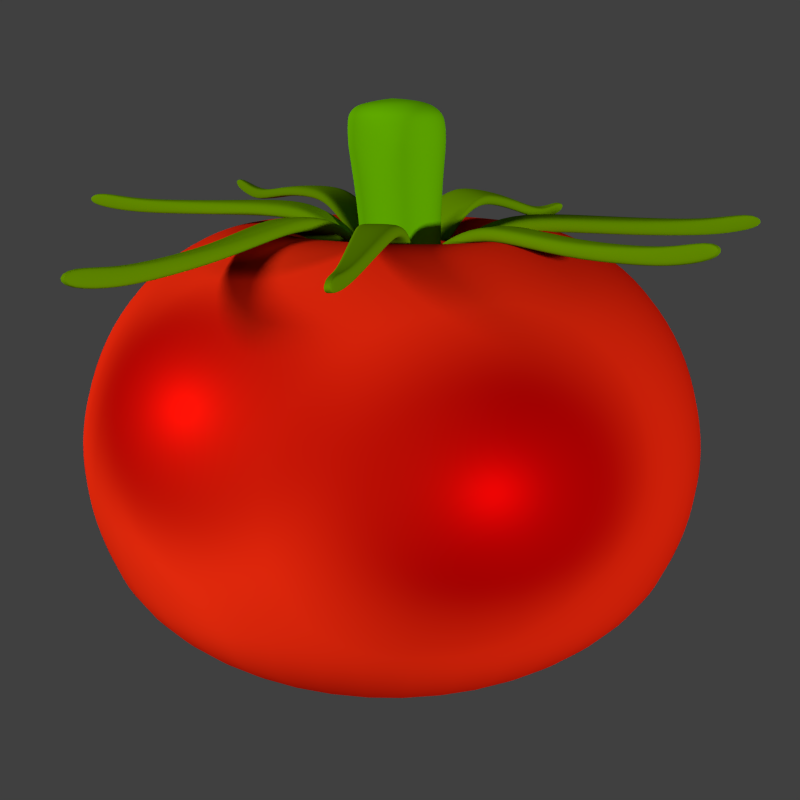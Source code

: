 # Source: tomaquet__part_5.blend  (saved by Blender 2.76.0; exported with 4.5.12 LTS)
import bpy
from mathutils import Matrix  # noqa: F401  (used for matrix-valued properties, if any)

bpy.ops.wm.read_factory_settings(use_empty=True)
scene = bpy.context.scene
scene.name = 'Scene'

# ---- collections
col_collection_1 = bpy.data.collections.new('Collection 1'); scene.collection.children.link(col_collection_1)

# ---- materials (node trees are filled in below, after node groups)
mat_material = bpy.data.materials.new('Material')
mat_material.alpha_threshold = 0.0
mat_material.roughness = 0.5
mat_material_001 = bpy.data.materials.new('Material.001')
mat_material_001.alpha_threshold = 0.0
mat_material_001.diffuse_color = (0.8, 0.0, 0.001288, 1.0)
mat_material_001.specular_color = (0.4492, 1.0, 0.1728)
mat_material_001.roughness = 0.5
mat_material_003 = bpy.data.materials.new('Material.003')
mat_material_003.alpha_threshold = 0.0
mat_material_003.diffuse_color = (0.5581, 0.8, 0.0, 1.0)
mat_material_003.specular_color = (1.0, 0.6461, 0.003541)
mat_material_003.roughness = 0.5
mat_material_002 = bpy.data.materials.new('Material.002')
mat_material_002.alpha_threshold = 0.0
mat_material_002.diffuse_color = (0.8, 0.5716, 0.06061, 1.0)
mat_material_002.specular_color = (0.4182, 1.0, 0.001895)
mat_material_002.roughness = 0.5

# ---- material node trees
mat_material.use_nodes = True; mat_material.node_tree.nodes.clear()
_N = mat_material.node_tree.nodes; _L = mat_material.node_tree.links
n0 = _N.new('ShaderNodeOutputMaterial'); n0.name = 'Material Output'; n0.location = (300, 300)
n1 = _N.new('ShaderNodeBsdfDiffuse'); n1.name = 'Diffuse BSDF'; n1.location = (10, 300)
n1.inputs[0].default_value = (1.0, 1.0, 1.0, 1.0)
_L.new(n1.outputs[0], n0.inputs[0])
n0.is_active_output = True
mat_material_001.use_nodes = True; mat_material_001.node_tree.nodes.clear()
_N = mat_material_001.node_tree.nodes; _L = mat_material_001.node_tree.links
n0 = _N.new('ShaderNodeOutputMaterial'); n0.name = 'Material Output'; n0.location = (680, 300)
n1 = _N.new('ShaderNodeBsdfDiffuse'); n1.name = 'Diffuse BSDF'; n1.location = (10, 300)
n1.inputs[0].default_value = (0.8, 0.0, 0.001288, 1.0)
n2 = _N.new('ShaderNodeMixShader'); n2.name = 'Mix Shader'; n2.location = (240, 287)
n2.inputs[0].default_value = 0.1455
n3 = _N.new('ShaderNodeBsdfAnisotropic'); n3.name = 'Glossy BSDF'; n3.location = (-2, 154)
n3.distribution = 'GGX'
n3.inputs[0].default_value = (0.8, 0.001775, 0.000905, 1.0)
n3.inputs[1].default_value = 0.4183
n4 = _N.new('ShaderNodeBsdfSheen'); n4.name = 'Velvet BSDF'; n4.location = (255, 138)
n4.distribution = 'ASHIKHMIN'
n4.inputs[0].default_value = (0.8, 0.04546, 0.006893, 1.0)
n4.inputs[1].default_value = 1.0
n5 = _N.new('ShaderNodeMixShader'); n5.name = 'Mix Shader.001'; n5.location = (460, 279)
_L.new(n1.outputs[0], n2.inputs[1])
_L.new(n2.outputs[0], n5.inputs[1])
_L.new(n3.outputs[0], n2.inputs[2])
_L.new(n5.outputs[0], n0.inputs[0])
_L.new(n4.outputs[0], n5.inputs[2])
n0.is_active_output = True
mat_material_003.use_nodes = True; mat_material_003.node_tree.nodes.clear()
_N = mat_material_003.node_tree.nodes; _L = mat_material_003.node_tree.links
n0 = _N.new('ShaderNodeOutputMaterial'); n0.name = 'Material Output'; n0.location = (300, 300)
n1 = _N.new('ShaderNodeBsdfDiffuse'); n1.name = 'Diffuse BSDF'; n1.location = (10, 300)
n1.inputs[0].default_value = (0.09984, 0.2175, 0.0, 1.0)
_L.new(n1.outputs[0], n0.inputs[0])
n0.is_active_output = True
mat_material_002.use_nodes = True; mat_material_002.node_tree.nodes.clear()
_N = mat_material_002.node_tree.nodes; _L = mat_material_002.node_tree.links
n0 = _N.new('ShaderNodeOutputMaterial'); n0.name = 'Material Output'; n0.location = (300, 300)
n1 = _N.new('ShaderNodeBsdfDiffuse'); n1.name = 'Diffuse BSDF'; n1.location = (10, 300)
n1.inputs[0].default_value = (0.09726, 0.3352, 0.0, 1.0)
_L.new(n1.outputs[0], n0.inputs[0])
n0.is_active_output = True

# ---- world
world_world = bpy.data.worlds.new('World'); scene.world = world_world
world_world.color = (0.05088, 0.05088, 0.05088)
world_world.use_sun_shadow = False
world_world.sun_shadow_jitter_overblur = 0.0
world_world.cycles.sampling_method = 'MANUAL'
world_world.cycles.sample_map_resolution = 256

# ---- cameras
cam_camera = bpy.data.cameras.new('Camera')
cam_camera.clip_end = 100.0
cam_camera.lens = 35.0
cam_camera.sensor_width = 32.0
cam_camera.sensor_height = 18.0
cam_camera.ortho_scale = 7.314
cam_camera.dof.focus_distance = 0.0

# ---- lights
light_lamp_001 = bpy.data.lights.new('Lamp.001', 'SUN')
light_lamp_001.transmission_factor = 0.0
light_lamp_001.cutoff_distance = 30.0
light_lamp_001.angle = 0.2152
light_lamp_001.energy = 3.2
light_lamp_001.shadow_buffer_clip_start = 1.001
light_lamp_001.shadow_soft_size = 0.108
light_lamp_001.shadow_cascade_max_distance = 1000.0
light_lamp_001.cycles.use_multiple_importance_sampling = False
light_hemi = bpy.data.lights.new('Hemi', 'SUN')
light_hemi.transmission_factor = 0.0
light_hemi.angle = 0.1993
light_hemi.energy = 1.0
light_hemi.shadow_buffer_clip_start = 0.5
light_hemi.shadow_soft_size = 0.1
light_hemi.shadow_cascade_max_distance = 1000.0
light_hemi.cycles.use_multiple_importance_sampling = False
light_lamp = bpy.data.lights.new('Lamp', 'SUN')
light_lamp.transmission_factor = 0.0
light_lamp.cutoff_distance = 30.0
light_lamp.angle = 0.05998
light_lamp.energy = 3.1
light_lamp.shadow_buffer_clip_start = 1.001
light_lamp.shadow_soft_size = 0.03
light_lamp.shadow_cascade_max_distance = 1000.0
light_lamp.cycles.max_bounces = 1000
light_lamp.cycles.use_multiple_importance_sampling = False

# ---- meshes
me_plane_002 = bpy.data.meshes.new('Plane.002')
me_plane_002.from_pydata([(-1.0, -1.0, 0.0), (1.0, -1.0, 0.0), (-1.0, 1.0, 0.0), (1.0, 1.0, 0.0)], [], [(0, 1, 3, 2)])
me_plane_002.materials.append(mat_material)
me_plane_002.use_remesh_preserve_volume = False
me_plane_002.use_remesh_preserve_attributes = False
me_plane_002.use_mirror_vertex_groups = False
me_plane_002.update()
me_plane_004 = bpy.data.meshes.new('Plane.004')
me_plane_004.from_pydata([(-0.742, -1.789, -0.1722), (-0.7676, -1.824, -0.1655), (0.7222, -2.703, -0.1432), (0.5147, -2.981, -0.1087), (-0.01805, -2.249, -0.1697), (-0.1377, -2.402, -0.1308), (0.1772, -2.671, -0.02425), (0.3407, -2.456, -0.06094), (0.3407, -2.815, -0.01625), (0.5262, -2.57, -0.05797), (-0.379, -2.026, -0.2111), (-0.4523, -2.121, -0.1894), (-0.5612, -1.911, -0.2146), (-0.6114, -1.976, -0.2015), (0.8942, -2.789, -0.3157), (0.6867, -3.068, -0.2812), (-0.7163, -1.799, -0.1117), (-0.7397, -1.833, -0.09526), (0.7097, -2.685, -0.05897), (0.5092, -2.954, -0.02564), (-0.006376, -2.244, -0.09311), (-0.1179, -2.381, -0.06456), (0.1848, -2.639, 0.0338), (0.3401, -2.443, 0.01106), (0.341, -2.794, 0.06396), (0.5203, -2.557, 0.02343), (-0.3602, -2.034, -0.1325), (-0.4294, -2.123, -0.1135), (-0.5351, -1.922, -0.1307), (-0.5813, -1.982, -0.1198), (0.8645, -2.791, -0.2259), (0.6838, -3.032, -0.2035), (-0.7598, -1.806, -0.1815), (0.6185, -2.842, -0.126), (-0.07787, -2.326, -0.1502), (0.2589, -2.563, -0.0426), (0.4335, -2.693, -0.04018), (-0.4157, -2.075, -0.2064), (-0.5863, -1.945, -0.2142), (0.7904, -2.928, -0.2985), (-0.7226, -1.818, -0.0922), (0.6095, -2.82, -0.04231), (-0.06217, -2.321, -0.06171), (0.2628, -2.551, 0.0407), (0.4307, -2.676, 0.04063), (-0.3899, -2.077, -0.1125), (-0.5549, -1.951, -0.1192), (0.7757, -2.903, -0.209), (-0.7666, -1.815, -0.1803), (-0.7291, -1.826, -0.09111), (0.5666, -2.911, -0.1174), (-0.1078, -2.364, -0.1405), (0.218, -2.617, -0.03342), (0.3871, -2.755, -0.03128), (-0.434, -2.099, -0.201), (-0.5989, -1.962, -0.2109), (0.7386, -2.998, -0.2898), (0.5593, -2.887, -0.03397), (-0.0924, -2.358, -0.05632), (0.2225, -2.603, 0.04716), (0.3858, -2.736, 0.04923), (-0.4077, -2.1, -0.1072), (-0.567, -1.967, -0.116), (0.7255, -2.97, -0.2007), (0.6703, -2.772, -0.1346), (-0.04796, -2.287, -0.1599), (0.2998, -2.51, -0.05177), (0.4798, -2.631, -0.04908), (-0.3973, -2.051, -0.2118), (-0.5738, -1.929, -0.2175), (0.8423, -2.859, -0.3071), (0.6596, -2.752, -0.05064), (-0.03459, -2.284, -0.07512), (0.3015, -2.498, 0.02943), (0.4755, -2.616, 0.03203), (-0.3722, -2.054, -0.1177), (-0.5427, -1.935, -0.1223), (0.8258, -2.836, -0.2173), (-0.7531, -1.797, -0.1826), (-0.716, -1.809, -0.09329)], [], [(53, 50, 3, 8), (54, 51, 5, 11), (51, 52, 6, 5), (52, 53, 8, 6), (55, 54, 11, 13), (48, 55, 13, 1), (50, 56, 15, 3), (60, 24, 19, 57), (61, 27, 21, 58), (58, 21, 22, 59), (59, 22, 24, 60), (62, 29, 27, 61), (49, 17, 29, 62), (57, 19, 31, 63), (12, 0, 16, 28), (9, 7, 23, 25), (48, 1, 17, 49), (10, 12, 28, 26), (8, 3, 19, 24), (1, 13, 29, 17), (6, 8, 24, 22), (2, 9, 25, 18), (7, 4, 20, 23), (70, 14, 30, 77), (11, 5, 21, 27), (3, 15, 31, 19), (4, 10, 26, 20), (14, 2, 18, 30), (13, 11, 27, 29), (5, 6, 22, 21), (56, 39, 47, 63), (78, 32, 40, 79), (71, 41, 47, 77), (79, 40, 46, 76), (76, 46, 45, 75), (73, 43, 44, 74), (72, 42, 43, 73), (75, 45, 42, 72), (74, 44, 41, 71), (64, 70, 39, 33), (78, 69, 38, 32), (69, 68, 37, 38), (66, 67, 36, 35), (65, 66, 35, 34), (68, 65, 34, 37), (67, 64, 33, 36), (15, 56, 63, 31), (32, 48, 49, 40), (41, 57, 63, 47), (40, 49, 62, 46), (46, 62, 61, 45), (43, 59, 60, 44), (42, 58, 59, 43), (45, 61, 58, 42), (44, 60, 57, 41), (33, 39, 56, 50), (32, 38, 55, 48), (38, 37, 54, 55), (35, 36, 53, 52), (34, 35, 52, 51), (37, 34, 51, 54), (36, 33, 50, 53), (9, 2, 64, 67), (10, 4, 65, 68), (4, 7, 66, 65), (7, 9, 67, 66), (12, 10, 68, 69), (0, 12, 69, 78), (2, 14, 70, 64), (25, 74, 71, 18), (26, 75, 72, 20), (20, 72, 73, 23), (23, 73, 74, 25), (28, 76, 75, 26), (16, 79, 76, 28), (18, 71, 77, 30), (0, 78, 79, 16), (39, 70, 77, 47)])
me_plane_004.use_remesh_preserve_volume = False
me_plane_004.use_remesh_preserve_attributes = False
me_plane_004.use_mirror_vertex_groups = False
me_plane_004.update()
me_cylinder_001 = bpy.data.meshes.new('Cylinder.001')
me_cylinder_001.from_pydata([(0.0002988, -0.4917, 1.0), (0.1362, -0.3385, -0.08382), (0.2389, -0.4492, 1.007), (0.4255, -0.2946, 0.9989), (0.5101, -0.06954, 0.9778), (0.4701, 0.1658, 0.9494), (0.3161, 0.3484, 0.9213), (0.08945, 0.4292, 0.901), (-0.1491, 0.3867, 0.894), (-0.3358, 0.2322, 0.9021), (-0.4204, 0.007077, 0.9232), (-0.2264, -0.4109, 0.9797), (-0.3803, -0.2283, 0.9516), (0.4024, 0.04477, -0.09177), (0.5493, -0.1294, -0.06495), (-0.3004, -0.2809, -0.08995), (-0.2196, -0.06611, -0.1101), (-0.04156, 0.08132, -0.1178), (0.5875, -0.354, -0.03785), (0.5067, -0.5688, -0.01773), (0.3287, -0.7162, -0.00998), (0.101, -0.7568, -0.01668), (-0.1152, -0.6797, -0.03603), (-0.2621, -0.5055, -0.06285), (-1.007, -0.6425, 0.513), (-1.109, -0.04337, 0.4407), (-0.8936, 0.5296, 0.387), (-0.4186, 0.9229, 0.3663), (0.1887, 1.031, 0.3842), (0.7656, 0.8254, 0.4358), (1.158, 0.3607, 0.5074), (1.259, -0.2384, 0.5796), (1.044, -0.8113, 0.6333), (0.5691, -1.205, 0.654), (-0.03821, -1.313, 0.6361), (-0.6151, -1.107, 0.5845), (0.1861, 0.1219, -0.1111), (0.2044, 0.4585, -0.08321), (-0.565, -0.6184, -0.0003613), (-0.3129, -0.9174, 0.04567), (0.05835, -1.05, 0.07889), (0.4491, -0.9801, 0.09039), (0.7547, -0.7271, 0.07708), (0.8933, -0.3584, 0.04255), (-0.1864, 0.3888, -0.09471), (-0.492, 0.1357, -0.08141), (-0.6306, -0.2329, -0.04688), (0.8277, 0.02708, -0.003966), (-0.8966, -0.5151, 0.7584), (-0.9855, 0.00746, 0.6953), (-0.7977, 0.5072, 0.6485), (-0.3834, 0.8503, 0.6305), (0.1464, 0.9447, 0.6461), (0.6496, 0.7652, 0.6911), (0.9914, 0.3599, 0.7535), (1.08, -0.1626, 0.8166), (0.8924, -0.6624, 0.8634), (0.4781, -1.005, 0.8814), (-0.05158, -1.1, 0.8658), (-0.5548, -0.9204, 0.8208), (-0.7618, -0.4179, 0.8698), (-0.8368, 0.02296, 0.8166), (-0.6783, 0.4446, 0.7771), (-0.3287, 0.7341, 0.7619), (0.1182, 0.8138, 0.7751), (0.5428, 0.6623, 0.8131), (0.8312, 0.3203, 0.8657), (0.9062, -0.1206, 0.9189), (0.7477, -0.5422, 0.9584), (0.3982, -0.8317, 0.9736), (-0.0488, -0.9114, 0.9605), (-0.4734, -0.7599, 0.9225), (-1.044, -0.1097, 0.1971), (-0.8353, 0.4453, 0.1451), (-0.3752, 0.8262, 0.125), (0.213, 0.9311, 0.1423), (0.7718, 0.7318, 0.1924), (1.151, 0.2817, 0.2616), (1.25, -0.2986, 0.3317), (1.042, -0.8536, 0.3837), (0.5815, -1.235, 0.4037), (-0.006773, -1.339, 0.3864), (-0.5656, -1.14, 0.3364), (-0.9452, -0.69, 0.2671), (-0.5849, -0.3152, 0.9363), (-0.6426, 0.02359, 0.8955), (-0.5208, 0.3476, 0.8651), (-0.2522, 0.57, 0.8534), (0.09127, 0.6312, 0.8635), (0.4175, 0.5149, 0.8927), (0.6391, 0.2521, 0.9332), (0.6968, -0.08669, 0.9741), (0.575, -0.4107, 1.004), (0.3064, -0.6331, 1.016), (-0.03705, -0.6943, 1.006), (-0.3633, -0.578, 0.9768), (-0.9997, -0.6772, 0.3901), (-1.102, -0.07442, 0.3173), (-0.8856, 0.5021, 0.2633), (-0.4077, 0.8978, 0.2425), (0.2033, 1.007, 0.2605), (0.7838, 0.7997, 0.3125), (1.178, 0.3321, 0.3844), (1.281, -0.2706, 0.4572), (1.064, -0.8471, 0.5112), (0.5861, -1.243, 0.532), (-0.02497, -1.352, 0.514), (-0.6054, -1.145, 0.4621), (-1.073, -0.01588, 0.5665), (-0.8663, 0.5327, 0.5151), (-0.4115, 0.9093, 0.4953), (0.17, 1.013, 0.5124), (0.7223, 0.8159, 0.5619), (1.098, 0.371, 0.6304), (1.195, -0.2026, 0.6996), (0.9889, -0.7512, 0.751), (0.5342, -1.128, 0.7708), (-0.04731, -1.231, 0.7537), (-0.5997, -1.034, 0.7042), (-0.9749, -0.5895, 0.6357), (0.5756, 0.3261, -0.05), (0.6898, 0.5308, 0.02794), (1.012, 0.1484, 0.08681), (-0.8528, -0.1841, 0.03193), (-0.6755, 0.2874, -0.01224), (-0.2847, 0.611, -0.02925), (1.096, -0.3446, 0.1463), (0.9189, -0.816, 0.1905), (0.5281, -1.14, 0.2075), (0.02832, -1.229, 0.1928), (-0.4464, -1.059, 0.1503), (-0.7689, -0.6771, 0.09142), (-0.2503, -0.1874, 0.9135), (-0.1364, -0.3225, 0.9343), (-0.2799, -0.01332, 0.8925), (-0.2173, 0.1532, 0.8769), (-0.07926, 0.2675, 0.8709), (0.09726, 0.299, 0.8761), (0.2649, 0.2392, 0.8911), (0.3789, 0.1041, 0.9119), (0.4085, -0.07001, 0.9329), (0.3459, -0.2365, 0.9485), (0.2067, -0.3483, 0.9643), (0.0302, -0.3798, 0.9591), (0.217, 0.8459, 0.06064), (0.215, 0.7001, -0.01454), (-0.8851, -0.6965, 0.1793), (-0.5239, -1.125, 0.2453), (0.007837, -1.314, 0.2928), (0.5676, -1.215, 0.3093), (1.005, -0.8522, 0.2902), (1.204, -0.3241, 0.2408), (-0.3427, 0.7462, 0.04417), (-0.7805, 0.3837, 0.06322), (-0.979, -0.1444, 0.1127), (1.11, 0.228, 0.1742), (0.3479, -0.2415, 0.9295), (0.2098, -0.3558, 0.9355), (0.3809, 0.09915, 0.8929), (0.4105, -0.07498, 0.9139), (0.09928, 0.294, 0.8571), (0.267, 0.2342, 0.8721), (-0.2792, -0.01535, 0.885), (-0.2153, 0.1482, 0.8579), (-0.07724, 0.2626, 0.8519), (-0.1344, -0.3275, 0.9153), (-0.2483, -0.1924, 0.8945), (0.03333, -0.3873, 0.9303), (0.07624, -0.04358, 0.8853), (0.7487, 0.6563, 0.1082), (0.5539, 0.2106, 0.9477), (-0.2014, 0.48, 0.8801), (0.6027, -0.07646, 0.9824), (0.08963, 0.5319, 0.8887), (-0.429, 0.2915, 0.89), (0.2719, -0.5395, 1.018), (-0.01911, -0.5914, 1.009), (0.3661, 0.4333, 0.9134), (-0.4834, -0.2701, 0.9504), (-0.5322, 0.01699, 0.9158), (0.4995, -0.351, 1.008), (-0.2956, -0.4928, 0.9847), (0.2718, 1.153, 0.8249), (0.2496, 1.158, 0.8267), (0.1437, 0.2873, 0.9176), (-0.03078, 0.3278, 0.9253), (0.2029, 0.7263, 0.8808), (0.1056, 0.752, 0.8917), (0.04405, 0.5529, 0.9382), (0.18, 0.5198, 0.9289), (0.01005, 0.4477, 0.9507), (0.1646, 0.4104, 0.9401), (0.2363, 0.9319, 0.8233), (0.1762, 0.9474, 0.8293), (0.2525, 1.041, 0.8164), (0.211, 1.052, 0.8198), (0.1403, 0.1814, 0.8645), (-0.03415, 0.2218, 0.8722), (0.2717, 1.141, 0.8462), (0.2506, 1.146, 0.8513), (0.1487, 0.3003, 0.9456), (-0.01994, 0.3395, 0.9531), (0.207, 0.7251, 0.907), (0.1191, 0.7499, 0.9145), (0.06022, 0.5585, 0.9578), (0.1854, 0.5259, 0.9531), (0.01954, 0.4555, 0.9777), (0.1688, 0.4193, 0.9674), (0.236, 0.9249, 0.8505), (0.1796, 0.9395, 0.8556), (0.2521, 1.03, 0.8456), (0.2142, 1.04, 0.8484), (0.1326, 0.1987, 0.8941), (-0.01852, 0.234, 0.8983), (0.26, 1.157, 0.8214), (0.05647, 0.3075, 0.9214), (0.1542, 0.7392, 0.8862), (0.112, 0.5364, 0.9335), (0.08695, 0.4288, 0.9444), (0.2056, 0.9391, 0.8242), (0.231, 1.046, 0.816), (0.0531, 0.2016, 0.8684), (0.2616, 1.141, 0.8527), (0.06438, 0.3199, 0.9494), (0.1589, 0.7365, 0.9166), (0.1181, 0.5407, 0.9617), (0.09383, 0.4371, 0.9716), (0.2095, 0.9307, 0.8568), (0.2342, 1.034, 0.8491), (0.06112, 0.2176, 0.8981), (0.2543, 1.159, 0.8217), (0.2561, 1.143, 0.853), (0.01284, 0.3176, 0.9234), (0.1299, 0.7456, 0.8889), (0.07803, 0.5446, 0.9358), (0.04815, 0.438, 0.9465), (0.1905, 0.9429, 0.8257), (0.2207, 1.048, 0.8169), (0.009474, 0.2117, 0.8703), (0.02222, 0.3297, 0.9512), (0.1354, 0.7432, 0.9178), (0.08523, 0.549, 0.9632), (0.05633, 0.446, 0.9736), (0.195, 0.9344, 0.8582), (0.2242, 1.036, 0.85), (0.01896, 0.2273, 0.9), (0.1001, 0.2974, 0.9195), (0.1786, 0.7328, 0.8835), (0.146, 0.5281, 0.9312), (0.1257, 0.4196, 0.9423), (0.2206, 0.9352, 0.8228), (0.2414, 1.043, 0.8152), (0.09672, 0.1915, 0.8664), (0.1065, 0.3101, 0.9475), (0.1824, 0.7308, 0.9126), (0.1509, 0.5331, 0.9587), (0.1313, 0.4282, 0.9695), (0.224, 0.9269, 0.8553), (0.2442, 1.031, 0.8483), (0.1033, 0.2078, 0.8962), (0.2657, 1.156, 0.8212), (0.2671, 1.14, 0.8525), (-0.3593, 1.034, 0.8411), (-0.3771, 1.028, 0.8416), (-0.07297, 0.3761, 0.9188), (-0.2137, 0.329, 0.918), (-0.2185, 0.7108, 0.8952), (-0.2987, 0.6858, 0.9002), (-0.2597, 0.5165, 0.9393), (-0.1492, 0.5525, 0.9372), (-0.2384, 0.4271, 0.9433), (-0.1128, 0.4687, 0.9427), (-0.2872, 0.868, 0.8482), (-0.3365, 0.8524, 0.8507), (-0.3233, 0.9506, 0.8396), (-0.3571, 0.9398, 0.8407), (-0.02666, 0.307, 0.8714), (-0.1674, 0.2599, 0.8706), (-0.3555, 1.023, 0.8581), (-0.3727, 1.016, 0.8601), (-0.07665, 0.3839, 0.9426), (-0.2127, 0.3384, 0.9418), (-0.2165, 0.7083, 0.9168), (-0.2895, 0.6872, 0.9195), (-0.2518, 0.5248, 0.9564), (-0.1493, 0.556, 0.9576), (-0.2365, 0.4332, 0.9663), (-0.1151, 0.4734, 0.9656), (-0.2859, 0.8594, 0.8703), (-0.3322, 0.845, 0.8722), (-0.3204, 0.9391, 0.8632), (-0.3513, 0.9293, 0.8639), (-0.04122, 0.3121, 0.8959), (-0.1631, 0.2718, 0.8932), (-0.3693, 1.032, 0.8378), (-0.1433, 0.3526, 0.9184), (-0.2586, 0.6983, 0.8977), (-0.2044, 0.5345, 0.9382), (-0.1756, 0.4479, 0.943), (-0.3119, 0.8602, 0.8494), (-0.3402, 0.9452, 0.8402), (-0.09702, 0.2834, 0.871), (-0.3629, 1.018, 0.863), (-0.1447, 0.3612, 0.9422), (-0.2558, 0.6945, 0.9228), (-0.2036, 0.5366, 0.9619), (-0.1758, 0.4533, 0.9659), (-0.3074, 0.8514, 0.8743), (-0.3348, 0.9335, 0.8653), (-0.0999, 0.2943, 0.8964), (-0.3739, 1.031, 0.8377), (-0.3674, 1.016, 0.863), (-0.1785, 0.3408, 0.9182), (-0.2786, 0.692, 0.8989), (-0.232, 0.5255, 0.9388), (-0.207, 0.4375, 0.9432), (-0.3242, 0.8563, 0.85), (-0.3487, 0.9425, 0.8404), (-0.1322, 0.2717, 0.8708), (-0.1787, 0.3498, 0.942), (-0.2754, 0.6891, 0.9228), (-0.2304, 0.5282, 0.9617), (-0.2062, 0.4433, 0.9661), (-0.3193, 0.8477, 0.8749), (-0.343, 0.9309, 0.8656), (-0.1339, 0.2829, 0.8962), (-0.1082, 0.3644, 0.9186), (-0.2385, 0.7045, 0.8964), (-0.1768, 0.5435, 0.9377), (-0.1442, 0.4583, 0.9428), (-0.2995, 0.8641, 0.8488), (-0.3317, 0.9479, 0.8399), (-0.06184, 0.2952, 0.8712), (-0.1107, 0.3725, 0.9424), (-0.2366, 0.7011, 0.9204), (-0.177, 0.5456, 0.9607), (-0.1455, 0.4633, 0.9658), (-0.2955, 0.8552, 0.8737), (-0.3266, 0.9362, 0.865), (-0.0659, 0.3057, 0.8965), (-0.3647, 1.034, 0.8378), (-0.3585, 1.019, 0.863), (-1.045, 0.4171, 0.9063), (-1.051, 0.3964, 0.9076), (-0.2355, 0.2502, 0.902), (-0.2839, 0.08865, 0.9061), (-0.6459, 0.3359, 0.9185), (-0.6743, 0.2452, 0.9272), (-0.4841, 0.1703, 0.9478), (-0.4457, 0.2964, 0.9414), (-0.3863, 0.1315, 0.9434), (-0.3429, 0.2748, 0.9361), (-0.8432, 0.3704, 0.8812), (-0.8605, 0.3145, 0.8858), (-0.9447, 0.393, 0.8864), (-0.9565, 0.3545, 0.889), (-0.1495, 0.2463, 0.8421), (-0.1979, 0.08474, 0.8463), (-1.029, 0.4139, 0.9248), (-1.034, 0.3939, 0.9292), (-0.241, 0.2526, 0.9295), (-0.2877, 0.09648, 0.9335), (-0.6386, 0.3367, 0.9428), (-0.6663, 0.2552, 0.9487), (-0.4837, 0.1836, 0.9672), (-0.4455, 0.2992, 0.9647), (-0.3868, 0.1379, 0.9695), (-0.3448, 0.2764, 0.9624), (-0.8306, 0.3666, 0.9057), (-0.8471, 0.3142, 0.9096), (-0.9281, 0.3888, 0.9123), (-0.9391, 0.3536, 0.9143), (-0.1595, 0.2369, 0.8709), (-0.2022, 0.09727, 0.8722), (-1.051, 0.4067, 0.903), (-0.2597, 0.1694, 0.9041), (-0.6601, 0.2905, 0.9229), (-0.4649, 0.2333, 0.9446), (-0.3646, 0.2029, 0.9387), (-0.8518, 0.3419, 0.8815), (-0.9506, 0.3732, 0.8857), (-0.1737, 0.1655, 0.8442), (-1.029, 0.4038, 0.9305), (-0.2644, 0.1745, 0.9315), (-0.6505, 0.2914, 0.9509), (-0.4622, 0.2362, 0.9714), (-0.3658, 0.2069, 0.965), (-0.8365, 0.3415, 0.9109), (-0.932, 0.3718, 0.9152), (-0.1813, 0.1707, 0.8736), (-1.052, 0.4014, 0.9032), (-1.03, 0.3987, 0.9306), (-0.2718, 0.129, 0.9051), (-0.6672, 0.2679, 0.925), (-0.4745, 0.2018, 0.9462), (-0.3754, 0.167, 0.94), (-0.8562, 0.328, 0.8827), (-0.9535, 0.3636, 0.8863), (-0.1858, 0.1251, 0.8452), (-0.2761, 0.1355, 0.9325), (-0.6582, 0.2697, 0.9518), (-0.472, 0.2058, 0.9722), (-0.3762, 0.1722, 0.9662), (-0.8407, 0.328, 0.9121), (-0.9348, 0.3625, 0.9158), (-0.193, 0.1317, 0.8746), (-0.2476, 0.2098, 0.903), (-0.653, 0.3132, 0.9207), (-0.4553, 0.2648, 0.943), (-0.3537, 0.2389, 0.9374), (-0.8475, 0.3559, 0.8804), (-0.9476, 0.3829, 0.885), (-0.1616, 0.2059, 0.8431), (-0.2527, 0.2136, 0.9305), (-0.6444, 0.3135, 0.9476), (-0.4534, 0.2668, 0.9691), (-0.3553, 0.2417, 0.9637), (-0.8323, 0.355, 0.9098), (-0.9291, 0.3812, 0.9146), (-0.1696, 0.2098, 0.8726), (-1.049, 0.4119, 0.9029), (-1.027, 0.4089, 0.9303), (-1.051, -0.4598, 0.9874), (-1.039, -0.4819, 0.9893), (-0.2293, 0.06064, 0.8856), (-0.1361, -0.1161, 0.8942), (-0.642, -0.1989, 0.9536), (-0.5894, -0.298, 0.9659), (-0.3632, -0.2031, 0.9672), (-0.4361, -0.06522, 0.9567), (-0.2498, -0.1578, 0.9478), (-0.3329, -0.0004974, 0.9383), (-0.8481, -0.3317, 0.9579), (-0.8157, -0.3928, 0.9647), (-0.9512, -0.3975, 0.966), (-0.9289, -0.4396, 0.9699), (-0.1662, 0.1177, 0.8054), (-0.07303, -0.05902, 0.8139), (-1.032, -0.4468, 1.007), (-1.018, -0.4674, 1.011), (-0.2301, 0.06273, 0.9185), (-0.14, -0.108, 0.9268), (-0.6315, -0.1882, 0.9812), (-0.5864, -0.2794, 0.9903), (-0.3698, -0.1883, 0.9901), (-0.4333, -0.05885, 0.9841), (-0.25, -0.1484, 0.9787), (-0.3303, 0.003641, 0.9695), (-0.8293, -0.3206, 0.9851), (-0.7992, -0.3781, 0.991), (-0.9283, -0.3833, 0.9944), (-0.9081, -0.4219, 0.9976), (-0.1609, 0.1062, 0.8402), (-0.08155, -0.04759, 0.845), (-1.048, -0.4739, 0.984), (-0.1827, -0.02771, 0.8899), (-0.6157, -0.2484, 0.9598), (-0.3996, -0.1342, 0.962), (-0.2914, -0.07915, 0.9431), (-0.8319, -0.3623, 0.9613), (-0.94, -0.4186, 0.9679), (-0.1196, 0.02933, 0.8096), (-1.022, -0.4539, 1.014), (-0.1851, -0.02266, 0.9227), (-0.6025, -0.2352, 0.9915), (-0.3941, -0.1251, 0.9931), (-0.2901, -0.07237, 0.9741), (-0.8125, -0.346, 0.9917), (-0.917, -0.4004, 0.9981), (-0.1242, 0.03247, 0.8451), (-1.045, -0.4797, 0.9843), (-1.019, -0.4595, 1.014), (-0.1594, -0.07189, 0.892), (-0.6026, -0.2732, 0.9628), (-0.3814, -0.1687, 0.9646), (-0.2706, -0.1185, 0.9455), (-0.8238, -0.3775, 0.963), (-0.9344, -0.4291, 0.9689), (-0.09633, -0.01485, 0.8118), (-0.1626, -0.06535, 0.9247), (-0.5909, -0.2599, 0.9932), (-0.3771, -0.1589, 0.9949), (-0.27, -0.1104, 0.9764), (-0.8046, -0.3607, 0.9933), (-0.9116, -0.4106, 0.999), (-0.1016, -0.01022, 0.8472), (-0.206, 0.01646, 0.8877), (-0.6289, -0.2236, 0.9567), (-0.4179, -0.0997, 0.9594), (-0.3121, -0.03982, 0.9407), (-0.84, -0.347, 0.9596), (-0.9456, -0.408, 0.967), (-0.1429, 0.07351, 0.8075), (-0.2076, 0.02003, 0.9206), (-0.6163, -0.212, 0.9872), (-0.4124, -0.09223, 0.9898), (-0.3102, -0.03436, 0.9718), (-0.8203, -0.3312, 0.9901), (-0.9224, -0.3902, 0.9971), (-0.1467, 0.07516, 0.843), (-1.051, -0.4681, 0.9838), (-1.025, -0.4483, 1.013), (-0.3039, -1.282, 1.028), (-0.2783, -1.286, 1.032), (-0.1711, -0.2636, 0.9317), (0.03068, -0.301, 0.9598), (-0.233, -0.7774, 0.9756), (-0.1214, -0.7988, 0.9993), (-0.05784, -0.5515, 1.018), (-0.2145, -0.5221, 0.9918), (-0.02048, -0.4268, 1.009), (-0.1986, -0.3936, 0.9793), (-0.263, -1.031, 0.9859), (-0.194, -1.044, 0.9996), (-0.2803, -1.158, 0.9979), (-0.2326, -1.167, 1.007), (-0.1591, -0.1669, 0.8518), (0.04271, -0.2043, 0.8799), (-0.3071, -1.259, 1.049), (-0.2834, -1.261, 1.058), (-0.1813, -0.2663, 0.9655), (0.0137, -0.3024, 0.9926), (-0.2419, -0.7646, 1.005), (-0.1408, -0.7869, 1.024), (-0.07975, -0.5497, 1.04), (-0.2247, -0.5185, 1.02), (-0.03578, -0.424, 1.04), (-0.2079, -0.3919, 1.012), (-0.2669, -1.011, 1.015), (-0.2021, -1.024, 1.028), (-0.2846, -1.133, 1.029), (-0.241, -1.142, 1.036), (-0.1547, -0.1734, 0.889), (0.02044, -0.2071, 0.9105), (-0.2896, -1.288, 1.025), (-0.07023, -0.2823, 0.9457), (-0.1772, -0.7881, 0.9874), (-0.1362, -0.5368, 1.005), (-0.109, -0.4103, 0.9928), (-0.2273, -1.038, 0.9904), (-0.2553, -1.163, 0.9999), (-0.0582, -0.1856, 0.8659), (-0.2965, -1.256, 1.057), (-0.08382, -0.2843, 0.979), (-0.1875, -0.7719, 1.021), (-0.1477, -0.5296, 1.037), (-0.1213, -0.408, 1.025), (-0.2371, -1.014, 1.025), (-0.2643, -1.135, 1.035), (-0.0722, -0.1909, 0.9019), (-0.283, -1.289, 1.026), (-0.2901, -1.257, 1.058), (-0.01977, -0.2916, 0.9527), (-0.1493, -0.7935, 0.9933), (-0.09702, -0.5442, 1.011), (-0.06415, -0.4187, 0.9995), (-0.2101, -1.041, 0.9938), (-0.2434, -1.165, 1.002), (-0.007745, -0.195, 0.8729), (-0.03506, -0.2934, 0.9858), (-0.1603, -0.7783, 1.025), (-0.1097, -0.5374, 1.042), (-0.07795, -0.4161, 1.031), (-0.2204, -1.018, 1.028), (-0.2528, -1.137, 1.037), (-0.02343, -0.1999, 0.9087), (-0.1207, -0.2729, 0.9387), (-0.2051, -0.7827, 0.9815), (-0.1754, -0.5295, 0.9982), (-0.1538, -0.402, 0.9861), (-0.2446, -1.035, 0.9869), (-0.2673, -1.161, 0.9977), (-0.1087, -0.1763, 0.8589), (-0.1326, -0.2753, 0.9723), (-0.2142, -0.768, 1.014), (-0.1854, -0.5232, 1.03), (-0.1646, -0.4, 1.018), (-0.2537, -1.011, 1.022), (-0.2758, -1.133, 1.033), (-0.121, -0.1819, 0.8951), (-0.2962, -1.287, 1.024), (-0.3029, -1.255, 1.057), (0.4272, -1.122, 1.065), (0.4478, -1.114, 1.066), (0.08092, -0.3573, 0.9645), (0.2446, -0.3004, 0.964), (0.2545, -0.7397, 1.03), (0.3469, -0.707, 1.036), (0.2951, -0.5011, 1.032), (0.1671, -0.546, 1.029), (0.2695, -0.3996, 1.013), (0.1237, -0.4505, 1.012), (0.3418, -0.9329, 1.036), (0.3987, -0.9128, 1.04), (0.3853, -1.029, 1.045), (0.4245, -1.015, 1.046), (0.03438, -0.3012, 0.8948), (0.198, -0.2442, 0.8942), (0.4201, -1.102, 1.082), (0.4397, -1.093, 1.084), (0.08146, -0.3556, 0.993), (0.2396, -0.3006, 0.9925), (0.2487, -0.7276, 1.053), (0.3332, -0.7004, 1.057), (0.2832, -0.5033, 1.052), (0.164, -0.541, 1.053), (0.2637, -0.3964, 1.04), (0.1228, -0.4457, 1.039), (0.3367, -0.9137, 1.06), (0.3902, -0.8951, 1.062), (0.3782, -1.006, 1.069), (0.414, -0.9935, 1.07), (0.04744, -0.2958, 0.9244), (0.1895, -0.248, 0.9216), (0.4394, -1.121, 1.062), (0.1627, -0.3288, 0.9643), (0.3007, -0.7234, 1.033), (0.2311, -0.5236, 1.031), (0.1966, -0.425, 1.012), (0.3702, -0.9229, 1.038), (0.4049, -1.022, 1.046), (0.1162, -0.2727, 0.8945), (0.4279, -1.094, 1.087), (0.1605, -0.3281, 0.9928), (0.2935, -0.7082, 1.06), (0.2263, -0.5156, 1.058), (0.1933, -0.4211, 1.039), (0.361, -0.9022, 1.064), (0.3945, -0.9982, 1.072), (0.1156, -0.2738, 0.9253), (0.4447, -1.119, 1.062), (0.4331, -1.092, 1.087), (0.2037, -0.3146, 0.9641), (0.3238, -0.7152, 1.034), (0.2631, -0.5123, 1.031), (0.2331, -0.4123, 1.013), (0.3844, -0.9179, 1.039), (0.4147, -1.019, 1.046), (0.1571, -0.2585, 0.8944), (0.2001, -0.3143, 0.9926), (0.3162, -0.7015, 1.06), (0.2575, -0.5054, 1.058), (0.2285, -0.4087, 1.04), (0.3748, -0.8974, 1.065), (0.404, -0.9949, 1.072), (0.1551, -0.2601, 0.9252), (0.1218, -0.3431, 0.9644), (0.2776, -0.7315, 1.031), (0.1991, -0.5348, 1.03), (0.1602, -0.4378, 1.012), (0.356, -0.9279, 1.037), (0.3951, -1.026, 1.045), (0.0753, -0.287, 0.8946), (0.121, -0.3419, 0.9929), (0.2715, -0.7173, 1.057), (0.1956, -0.5271, 1.056), (0.158, -0.4334, 1.039), (0.3473, -0.9071, 1.063), (0.3851, -1.002, 1.071), (0.07602, -0.2876, 0.9255), (0.434, -1.123, 1.062), (0.4227, -1.095, 1.087), (1.213, -0.3757, 1.066), (1.219, -0.3516, 1.064), (0.2722, -0.2176, 0.9322), (0.3274, -0.03164, 0.9092), (0.7471, -0.2954, 0.9946), (0.7785, -0.1883, 0.9889), (0.5539, -0.09999, 0.9851), (0.5106, -0.2465, 0.9995), (0.4408, -0.06087, 0.9661), (0.3918, -0.2274, 0.9825), (0.9817, -0.3396, 1.015), (1.001, -0.2739, 1.011), (1.099, -0.36, 1.032), (1.112, -0.315, 1.029), (0.1817, -0.2418, 0.8583), (0.2369, -0.05587, 0.8353), (1.192, -0.3644, 1.085), (1.196, -0.3398, 1.087), (0.2743, -0.2081, 0.964), (0.3276, -0.02842, 0.9418), (0.7348, -0.286, 1.022), (0.7659, -0.1904, 1.014), (0.5504, -0.1066, 1.009), (0.5067, -0.2395, 1.026), (0.4371, -0.05665, 0.9969), (0.3898, -0.2176, 1.013), (0.9632, -0.3251, 1.041), (0.9816, -0.2637, 1.037), (1.076, -0.3444, 1.06), (1.088, -0.3035, 1.056), (0.1888, -0.2183, 0.8896), (0.2379, -0.05858, 0.8672), (1.22, -0.3652, 1.061), (0.2998, -0.1246, 0.9207), (0.7628, -0.2419, 0.9917), (0.5322, -0.1733, 0.9923), (0.4164, -0.1443, 0.9731), (0.9916, -0.3071, 1.011), (1.106, -0.3379, 1.028), (0.2093, -0.1488, 0.8468), (1.19, -0.3506, 1.09), (0.3009, -0.1183, 0.9529), (0.7472, -0.2309, 1.023), (0.5248, -0.1649, 1.023), (0.4136, -0.1373, 1.004), (0.9691, -0.2942, 1.043), (1.08, -0.3239, 1.06), (0.2135, -0.1417, 0.8815), (1.221, -0.3591, 1.06), (1.191, -0.3447, 1.089), (0.3136, -0.07812, 0.915), (0.7707, -0.2151, 0.9903), (0.543, -0.1366, 0.9887), (0.4287, -0.1028, 0.9685), (0.9964, -0.2907, 1.01), (1.109, -0.3266, 1.027), (0.2231, -0.1023, 0.841), (0.3142, -0.07334, 0.9473), (0.756, -0.2057, 1.02), (0.536, -0.1299, 1.019), (0.4255, -0.09716, 0.9991), (0.9738, -0.2783, 1.042), (1.083, -0.313, 1.059), (0.2268, -0.09675, 0.8759), (0.286, -0.1711, 0.9265), (0.755, -0.2686, 0.9932), (0.5214, -0.2099, 0.9959), (0.4041, -0.1859, 0.9778), (0.9868, -0.3235, 1.012), (1.103, -0.3491, 1.029), (0.1955, -0.1953, 0.8525), (0.2876, -0.1632, 0.9585), (0.7408, -0.2575, 1.023), (0.5151, -0.2007, 1.026), (0.4017, -0.1775, 1.008), (0.9645, -0.3101, 1.044), (1.076, -0.3348, 1.061), (0.2001, -0.1866, 0.887), (1.218, -0.3713, 1.061), (1.188, -0.3564, 1.09), (1.206, 0.6464, 0.9467), (1.191, 0.6718, 0.9437), (0.2671, -0.0105, 0.8771), (0.1568, 0.1904, 0.8467), (0.7356, 0.3246, 0.9314), (0.6722, 0.4406, 0.9228), (0.4091, 0.3274, 0.9274), (0.496, 0.1689, 0.9469), (0.2805, 0.2644, 0.9067), (0.379, 0.08469, 0.9317), (0.9741, 0.4827, 0.9245), (0.9352, 0.5539, 0.9183), (1.093, 0.5636, 0.9278), (1.066, 0.6124, 0.9227), (0.2066, -0.1119, 0.7934), (0.09637, 0.089, 0.763), (1.18, 0.6398, 0.9703), (1.163, 0.6643, 0.9694), (0.2628, 0.001556, 0.9146), (0.1563, 0.1957, 0.8852), (0.719, 0.3243, 0.9639), (0.6649, 0.4302, 0.9537), (0.4132, 0.3207, 0.9564), (0.4884, 0.1736, 0.9787), (0.2758, 0.2672, 0.9432), (0.371, 0.09355, 0.9674), (0.948, 0.4815, 0.956), (0.9119, 0.5483, 0.9496), (1.061, 0.5593, 0.9611), (1.037, 0.6038, 0.956), (0.1948, -0.08387, 0.8301), (0.1014, 0.08989, 0.8007), (1.202, 0.6607, 0.94), (0.2119, 0.08996, 0.8619), (0.7039, 0.3826, 0.9271), (0.4525, 0.2481, 0.9371), (0.3298, 0.1745, 0.9192), (0.9547, 0.5183, 0.9214), (1.079, 0.588, 0.9253), (0.1515, -0.01146, 0.7782), (1.167, 0.6503, 0.9755), (0.2095, 0.09864, 0.8999), (0.6835, 0.3812, 0.9646), (0.4412, 0.2514, 0.9736), (0.3234, 0.1804, 0.9553), (0.9273, 0.5126, 0.9575), (1.048, 0.58, 0.9612), (0.1511, 0.0006287, 0.8191), (1.199, 0.6673, 0.939), (1.163, 0.6566, 0.9745), (0.1844, 0.1402, 0.8543), (0.688, 0.4116, 0.925), (0.4308, 0.2878, 0.9322), (0.3051, 0.2195, 0.9129), (0.9449, 0.5361, 0.9198), (1.073, 0.6002, 0.924), (0.1239, 0.03877, 0.7706), (0.1829, 0.1472, 0.8926), (0.6696, 0.4095, 0.9609), (0.4211, 0.2898, 0.9679), (0.2996, 0.2238, 0.9493), (0.9179, 0.5298, 0.956), (1.041, 0.5917, 0.96), (0.1245, 0.04917, 0.8117), (0.2395, 0.03973, 0.8695), (0.7197, 0.3536, 0.9292), (0.4743, 0.2085, 0.942), (0.3544, 0.1296, 0.9254), (0.9644, 0.5005, 0.923), (1.086, 0.5758, 0.9266), (0.1791, -0.06169, 0.7858), (0.2362, 0.0501, 0.9073), (0.7003, 0.3535, 0.965), (0.4631, 0.2132, 0.9773), (0.3472, 0.137, 0.9613), (0.9367, 0.4954, 0.959), (1.054, 0.5682, 0.9624), (0.1778, -0.04791, 0.8264), (1.206, 0.6542, 0.941), (1.17, 0.6439, 0.9764), (-0.09329, -0.1057, 0.7764), (-0.1871, -0.01389, 1.178), (-0.1073, -0.02192, 0.7662), (-0.2025, 0.07786, 1.166), (-0.07729, 0.05849, 0.7602), (-0.1696, 0.1659, 1.16), (-0.01117, 0.114, 0.7599), (-0.09717, 0.2267, 1.16), (0.07329, 0.1297, 0.7655), (-0.004662, 0.244, 1.166), (0.1535, 0.1015, 0.7755), (0.08315, 0.213, 1.177), (0.2079, 0.03679, 0.7871), (0.1427, 0.1422, 1.189), (0.2219, -0.04699, 0.7973), (0.1581, 0.05041, 1.2), (0.1919, -0.1274, 0.8033), (0.1252, -0.03766, 1.207), (0.1257, -0.1829, 0.8035), (0.05279, -0.09846, 1.207), (0.04129, -0.1987, 0.7979), (-0.03972, -0.1157, 1.201), (-0.03889, -0.1704, 0.788), (-0.1275, -0.08474, 1.19), (-0.1262, -0.05317, 0.9774), (-0.1396, 0.0268, 0.9677), (-0.1109, 0.1036, 0.962), (-0.0478, 0.1566, 0.9618), (0.03283, 0.1716, 0.9671), (0.1094, 0.1446, 0.9766), (0.1613, 0.08285, 0.9877), (0.1747, 0.002878, 0.9974), (0.146, -0.07389, 1.003), (0.0829, -0.1269, 1.003), (0.002272, -0.1419, 0.998), (-0.07426, -0.1149, 0.9885), (-0.1601, -0.03517, 1.077), (-0.1749, 0.05262, 1.067), (-0.1434, 0.1369, 1.06), (-0.07406, 0.1951, 1.06), (0.01445, 0.2116, 1.066), (0.09847, 0.1819, 1.076), (0.1555, 0.1142, 1.089), (0.1702, 0.02636, 1.099), (0.1387, -0.05792, 1.106), (0.06942, -0.1161, 1.106), (-0.01909, -0.1326, 1.1), (-0.1031, -0.103, 1.09), (-0.1129, 0.001636, 0.868), (-0.08547, 0.07507, 0.8625), (-0.0251, 0.1258, 0.8622), (0.05203, 0.1401, 0.8674), (0.1252, 0.1143, 0.8764), (0.1749, 0.05525, 0.8871), (0.1878, -0.02125, 0.8963), (0.1603, -0.09469, 0.9018), (0.09994, -0.1454, 0.9021), (0.0228, -0.1597, 0.8969), (-0.05041, -0.1339, 0.8879), (-0.1001, -0.07487, 0.8772), (-0.1862, -0.004851, 1.196), (-0.2005, 0.08054, 1.185), (-0.1699, 0.1625, 1.179), (-0.1025, 0.2191, 1.179), (-0.01641, 0.2351, 1.185), (0.06531, 0.2063, 1.195), (0.1208, 0.1404, 1.207), (0.1351, 0.05499, 1.217), (0.1044, -0.02698, 1.223), (0.03705, -0.08356, 1.223), (-0.04904, -0.09959, 1.218), (-0.1308, -0.07078, 1.207), (-0.1704, 0.0106, 1.212), (-0.1824, 0.08198, 1.203), (-0.1568, 0.1505, 1.198), (-0.1005, 0.1978, 1.198), (-0.0285, 0.2112, 1.202), (0.0398, 0.1871, 1.211), (0.08615, 0.132, 1.221), (0.09813, 0.06062, 1.229), (0.07252, -0.007889, 1.235), (0.01619, -0.05518, 1.235), (-0.05577, -0.06859, 1.23), (-0.1241, -0.04451, 1.221), (-0.1399, 0.02278, 1.22), (-0.1489, 0.07634, 1.213), (-0.1296, 0.1278, 1.209), (-0.08738, 0.1632, 1.209), (-0.03338, 0.1733, 1.213), (0.01788, 0.1552, 1.219), (0.05266, 0.1139, 1.226), (0.06164, 0.06032, 1.233), (0.04243, 0.008907, 1.237), (0.0001561, -0.02658, 1.237), (-0.05384, -0.03664, 1.233), (-0.1051, -0.01857, 1.227), (-0.1444, 0.04956, 1.216), (-0.1393, 0.102, 1.211), (-0.1085, 0.1455, 1.209), (-0.06038, 0.1683, 1.211), (-0.00775, 0.1643, 1.216), (0.03527, 0.1346, 1.223), (0.05715, 0.0871, 1.23), (0.05204, 0.03461, 1.235), (0.02129, -0.008837, 1.237), (-0.02684, -0.03161, 1.235), (-0.07947, -0.0276, 1.23), (-0.1225, 0.002107, 1.223), (-0.119, -0.09902, 1.14), (0.06371, -0.1129, 1.157), (0.1371, -0.05133, 1.157), (0.1704, 0.03791, 1.15), (0.1548, 0.1309, 1.139), (0.09447, 0.2026, 1.126), (0.005504, 0.234, 1.115), (-0.08822, 0.2166, 1.109), (-0.1616, 0.155, 1.109), (-0.1949, 0.06572, 1.116), (-0.1793, -0.02724, 1.127), (-0.04453, 0.07195, 1.234)], [], [(176, 175, 2, 0), (173, 171, 8, 7), (181, 176, 0, 11), (179, 178, 12, 10), (180, 172, 4, 3), (177, 173, 7, 6), (178, 181, 11, 12), (174, 179, 10, 9), (175, 180, 3, 2), (170, 177, 6, 5), (171, 174, 9, 8), (172, 170, 5, 4), (21, 22, 1), (17, 36, 1), (22, 23, 1), (36, 13, 1), (14, 18, 1), (18, 19, 1), (107, 35, 24, 96), (106, 34, 35, 107), (105, 33, 34, 106), (104, 32, 33, 105), (103, 31, 32, 104), (102, 30, 31, 103), (101, 29, 30, 102), (100, 28, 29, 101), (99, 27, 28, 100), (98, 26, 27, 99), (97, 25, 26, 98), (96, 24, 25, 97), (19, 20, 1), (20, 21, 1), (16, 17, 1), (13, 14, 1), (23, 15, 1), (15, 16, 1), (118, 59, 48, 119), (117, 58, 59, 118), (116, 57, 58, 117), (115, 56, 57, 116), (114, 55, 56, 115), (113, 54, 55, 114), (112, 53, 54, 113), (111, 52, 53, 112), (110, 51, 52, 111), (109, 50, 51, 110), (108, 49, 50, 109), (119, 48, 49, 108), (59, 71, 60, 48), (58, 70, 71, 59), (57, 69, 70, 58), (56, 68, 69, 57), (55, 67, 68, 56), (54, 66, 67, 55), (53, 65, 66, 54), (52, 64, 65, 53), (51, 63, 64, 52), (50, 62, 63, 51), (49, 61, 62, 50), (48, 60, 61, 49), (152, 144, 145, 125), (150, 149, 128, 127), (151, 150, 127, 126), (154, 153, 124, 123), (149, 148, 129, 128), (153, 152, 125, 124), (82, 83, 146, 147), (78, 79, 150, 151), (81, 82, 147, 148), (77, 78, 151, 155), (73, 74, 152, 153), (79, 80, 149, 150), (71, 95, 84, 60), (70, 94, 95, 71), (69, 93, 94, 70), (68, 92, 93, 69), (67, 91, 92, 68), (66, 90, 91, 67), (65, 89, 90, 66), (64, 88, 89, 65), (63, 87, 88, 64), (62, 86, 87, 63), (61, 85, 86, 62), (60, 84, 85, 61), (83, 96, 97, 72), (72, 97, 98, 73), (73, 98, 99, 74), (74, 99, 100, 75), (75, 100, 101, 76), (76, 101, 102, 77), (77, 102, 103, 78), (78, 103, 104, 79), (79, 104, 105, 80), (80, 105, 106, 81), (81, 106, 107, 82), (82, 107, 96, 83), (24, 119, 108, 25), (25, 108, 109, 26), (26, 109, 110, 27), (27, 110, 111, 28), (28, 111, 112, 29), (29, 112, 113, 30), (30, 113, 114, 31), (31, 114, 115, 32), (32, 115, 116, 33), (33, 116, 117, 34), (34, 117, 118, 35), (35, 118, 119, 24), (42, 41, 20, 19), (120, 47, 14, 13), (47, 43, 18, 14), (44, 37, 36, 17), (40, 39, 22, 21), (41, 40, 21, 20), (37, 120, 13, 36), (39, 38, 23, 22), (43, 42, 19, 18), (38, 46, 15, 23), (45, 44, 17, 16), (46, 45, 16, 15), (11, 0, 143, 133), (72, 73, 153, 154), (10, 12, 132, 134), (7, 8, 136, 137), (144, 169, 121, 145), (76, 77, 155, 169), (3, 4, 140, 141), (0, 2, 142, 143), (80, 81, 148, 149), (2, 3, 141, 142), (74, 75, 144, 152), (6, 7, 137, 138), (83, 72, 154, 146), (9, 10, 134, 135), (12, 11, 133, 132), (75, 76, 169, 144), (169, 155, 122, 121), (8, 9, 135, 136), (146, 154, 123, 131), (5, 6, 138, 139), (155, 151, 126, 122), (147, 146, 131, 130), (148, 147, 130, 129), (4, 5, 139, 140), (141, 140, 159, 156), (143, 142, 157, 167), (132, 133, 165, 166), (136, 135, 163, 164), (138, 137, 160, 161), (134, 132, 166, 162), (139, 138, 161, 158), (137, 136, 164, 160), (133, 143, 167, 165), (142, 141, 156, 157), (135, 134, 162, 163), (140, 139, 158, 159), (159, 158, 168), (163, 162, 168), (157, 156, 168), (165, 167, 168), (160, 164, 168), (158, 161, 168), (162, 166, 168), (161, 160, 168), (164, 163, 168), (166, 165, 168), (167, 157, 168), (156, 159, 168), (128, 129, 40, 41), (130, 131, 38, 39), (126, 127, 42, 43), (145, 121, 120, 37), (127, 128, 41, 42), (129, 130, 39, 40), (121, 122, 47, 120), (124, 125, 44, 45), (131, 123, 46, 38), (125, 145, 37, 44), (122, 126, 43, 47), (123, 124, 45, 46), (91, 90, 170, 172), (87, 86, 174, 171), (90, 89, 177, 170), (93, 92, 180, 175), (86, 85, 179, 174), (84, 95, 181, 178), (89, 88, 173, 177), (92, 91, 172, 180), (85, 84, 178, 179), (95, 94, 176, 181), (88, 87, 171, 173), (94, 93, 175, 176), (235, 232, 185, 190), (236, 233, 187, 193), (233, 234, 188, 187), (234, 235, 190, 188), (237, 236, 193, 195), (230, 237, 195, 183), (232, 238, 197, 185), (242, 206, 201, 239), (243, 209, 203, 240), (240, 203, 204, 241), (241, 204, 206, 242), (244, 211, 209, 243), (231, 199, 211, 244), (239, 201, 213, 245), (194, 182, 198, 210), (191, 189, 205, 207), (230, 183, 199, 231), (192, 194, 210, 208), (190, 185, 201, 206), (183, 195, 211, 199), (188, 190, 206, 204), (184, 191, 207, 200), (189, 186, 202, 205), (252, 196, 212, 259), (193, 187, 203, 209), (185, 197, 213, 201), (186, 192, 208, 202), (196, 184, 200, 212), (195, 193, 209, 211), (187, 188, 204, 203), (238, 221, 229, 245), (260, 214, 222, 261), (253, 223, 229, 259), (261, 222, 228, 258), (258, 228, 227, 257), (255, 225, 226, 256), (254, 224, 225, 255), (257, 227, 224, 254), (256, 226, 223, 253), (246, 252, 221, 215), (260, 251, 220, 214), (251, 250, 219, 220), (248, 249, 218, 217), (247, 248, 217, 216), (250, 247, 216, 219), (249, 246, 215, 218), (197, 238, 245, 213), (214, 230, 231, 222), (223, 239, 245, 229), (222, 231, 244, 228), (228, 244, 243, 227), (225, 241, 242, 226), (224, 240, 241, 225), (227, 243, 240, 224), (226, 242, 239, 223), (215, 221, 238, 232), (214, 220, 237, 230), (220, 219, 236, 237), (217, 218, 235, 234), (216, 217, 234, 233), (219, 216, 233, 236), (218, 215, 232, 235), (191, 184, 246, 249), (192, 186, 247, 250), (186, 189, 248, 247), (189, 191, 249, 248), (194, 192, 250, 251), (182, 194, 251, 260), (184, 196, 252, 246), (207, 256, 253, 200), (208, 257, 254, 202), (202, 254, 255, 205), (205, 255, 256, 207), (210, 258, 257, 208), (198, 261, 258, 210), (200, 253, 259, 212), (182, 260, 261, 198), (221, 252, 259, 229), (315, 312, 265, 270), (316, 313, 267, 273), (313, 314, 268, 267), (314, 315, 270, 268), (317, 316, 273, 275), (310, 317, 275, 263), (312, 318, 277, 265), (322, 286, 281, 319), (323, 289, 283, 320), (320, 283, 284, 321), (321, 284, 286, 322), (324, 291, 289, 323), (311, 279, 291, 324), (319, 281, 293, 325), (274, 262, 278, 290), (271, 269, 285, 287), (310, 263, 279, 311), (272, 274, 290, 288), (270, 265, 281, 286), (263, 275, 291, 279), (268, 270, 286, 284), (264, 271, 287, 280), (269, 266, 282, 285), (332, 276, 292, 339), (273, 267, 283, 289), (265, 277, 293, 281), (266, 272, 288, 282), (276, 264, 280, 292), (275, 273, 289, 291), (267, 268, 284, 283), (318, 301, 309, 325), (340, 294, 302, 341), (333, 303, 309, 339), (341, 302, 308, 338), (338, 308, 307, 337), (335, 305, 306, 336), (334, 304, 305, 335), (337, 307, 304, 334), (336, 306, 303, 333), (326, 332, 301, 295), (340, 331, 300, 294), (331, 330, 299, 300), (328, 329, 298, 297), (327, 328, 297, 296), (330, 327, 296, 299), (329, 326, 295, 298), (277, 318, 325, 293), (294, 310, 311, 302), (303, 319, 325, 309), (302, 311, 324, 308), (308, 324, 323, 307), (305, 321, 322, 306), (304, 320, 321, 305), (307, 323, 320, 304), (306, 322, 319, 303), (295, 301, 318, 312), (294, 300, 317, 310), (300, 299, 316, 317), (297, 298, 315, 314), (296, 297, 314, 313), (299, 296, 313, 316), (298, 295, 312, 315), (271, 264, 326, 329), (272, 266, 327, 330), (266, 269, 328, 327), (269, 271, 329, 328), (274, 272, 330, 331), (262, 274, 331, 340), (264, 276, 332, 326), (287, 336, 333, 280), (288, 337, 334, 282), (282, 334, 335, 285), (285, 335, 336, 287), (290, 338, 337, 288), (278, 341, 338, 290), (280, 333, 339, 292), (262, 340, 341, 278), (301, 332, 339, 309), (395, 392, 345, 350), (396, 393, 347, 353), (393, 394, 348, 347), (394, 395, 350, 348), (397, 396, 353, 355), (390, 397, 355, 343), (392, 398, 357, 345), (402, 366, 361, 399), (403, 369, 363, 400), (400, 363, 364, 401), (401, 364, 366, 402), (404, 371, 369, 403), (391, 359, 371, 404), (399, 361, 373, 405), (354, 342, 358, 370), (351, 349, 365, 367), (390, 343, 359, 391), (352, 354, 370, 368), (350, 345, 361, 366), (343, 355, 371, 359), (348, 350, 366, 364), (344, 351, 367, 360), (349, 346, 362, 365), (412, 356, 372, 419), (353, 347, 363, 369), (345, 357, 373, 361), (346, 352, 368, 362), (356, 344, 360, 372), (355, 353, 369, 371), (347, 348, 364, 363), (398, 381, 389, 405), (420, 374, 382, 421), (413, 383, 389, 419), (421, 382, 388, 418), (418, 388, 387, 417), (415, 385, 386, 416), (414, 384, 385, 415), (417, 387, 384, 414), (416, 386, 383, 413), (406, 412, 381, 375), (420, 411, 380, 374), (411, 410, 379, 380), (408, 409, 378, 377), (407, 408, 377, 376), (410, 407, 376, 379), (409, 406, 375, 378), (357, 398, 405, 373), (374, 390, 391, 382), (383, 399, 405, 389), (382, 391, 404, 388), (388, 404, 403, 387), (385, 401, 402, 386), (384, 400, 401, 385), (387, 403, 400, 384), (386, 402, 399, 383), (375, 381, 398, 392), (374, 380, 397, 390), (380, 379, 396, 397), (377, 378, 395, 394), (376, 377, 394, 393), (379, 376, 393, 396), (378, 375, 392, 395), (351, 344, 406, 409), (352, 346, 407, 410), (346, 349, 408, 407), (349, 351, 409, 408), (354, 352, 410, 411), (342, 354, 411, 420), (344, 356, 412, 406), (367, 416, 413, 360), (368, 417, 414, 362), (362, 414, 415, 365), (365, 415, 416, 367), (370, 418, 417, 368), (358, 421, 418, 370), (360, 413, 419, 372), (342, 420, 421, 358), (381, 412, 419, 389), (475, 472, 425, 430), (476, 473, 427, 433), (473, 474, 428, 427), (474, 475, 430, 428), (477, 476, 433, 435), (470, 477, 435, 423), (472, 478, 437, 425), (482, 446, 441, 479), (483, 449, 443, 480), (480, 443, 444, 481), (481, 444, 446, 482), (484, 451, 449, 483), (471, 439, 451, 484), (479, 441, 453, 485), (434, 422, 438, 450), (431, 429, 445, 447), (470, 423, 439, 471), (432, 434, 450, 448), (430, 425, 441, 446), (423, 435, 451, 439), (428, 430, 446, 444), (424, 431, 447, 440), (429, 426, 442, 445), (492, 436, 452, 499), (433, 427, 443, 449), (425, 437, 453, 441), (426, 432, 448, 442), (436, 424, 440, 452), (435, 433, 449, 451), (427, 428, 444, 443), (478, 461, 469, 485), (500, 454, 462, 501), (493, 463, 469, 499), (501, 462, 468, 498), (498, 468, 467, 497), (495, 465, 466, 496), (494, 464, 465, 495), (497, 467, 464, 494), (496, 466, 463, 493), (486, 492, 461, 455), (500, 491, 460, 454), (491, 490, 459, 460), (488, 489, 458, 457), (487, 488, 457, 456), (490, 487, 456, 459), (489, 486, 455, 458), (437, 478, 485, 453), (454, 470, 471, 462), (463, 479, 485, 469), (462, 471, 484, 468), (468, 484, 483, 467), (465, 481, 482, 466), (464, 480, 481, 465), (467, 483, 480, 464), (466, 482, 479, 463), (455, 461, 478, 472), (454, 460, 477, 470), (460, 459, 476, 477), (457, 458, 475, 474), (456, 457, 474, 473), (459, 456, 473, 476), (458, 455, 472, 475), (431, 424, 486, 489), (432, 426, 487, 490), (426, 429, 488, 487), (429, 431, 489, 488), (434, 432, 490, 491), (422, 434, 491, 500), (424, 436, 492, 486), (447, 496, 493, 440), (448, 497, 494, 442), (442, 494, 495, 445), (445, 495, 496, 447), (450, 498, 497, 448), (438, 501, 498, 450), (440, 493, 499, 452), (422, 500, 501, 438), (461, 492, 499, 469), (555, 552, 505, 510), (556, 553, 507, 513), (553, 554, 508, 507), (554, 555, 510, 508), (557, 556, 513, 515), (550, 557, 515, 503), (552, 558, 517, 505), (562, 526, 521, 559), (563, 529, 523, 560), (560, 523, 524, 561), (561, 524, 526, 562), (564, 531, 529, 563), (551, 519, 531, 564), (559, 521, 533, 565), (514, 502, 518, 530), (511, 509, 525, 527), (550, 503, 519, 551), (512, 514, 530, 528), (510, 505, 521, 526), (503, 515, 531, 519), (508, 510, 526, 524), (504, 511, 527, 520), (509, 506, 522, 525), (572, 516, 532, 579), (513, 507, 523, 529), (505, 517, 533, 521), (506, 512, 528, 522), (516, 504, 520, 532), (515, 513, 529, 531), (507, 508, 524, 523), (558, 541, 549, 565), (580, 534, 542, 581), (573, 543, 549, 579), (581, 542, 548, 578), (578, 548, 547, 577), (575, 545, 546, 576), (574, 544, 545, 575), (577, 547, 544, 574), (576, 546, 543, 573), (566, 572, 541, 535), (580, 571, 540, 534), (571, 570, 539, 540), (568, 569, 538, 537), (567, 568, 537, 536), (570, 567, 536, 539), (569, 566, 535, 538), (517, 558, 565, 533), (534, 550, 551, 542), (543, 559, 565, 549), (542, 551, 564, 548), (548, 564, 563, 547), (545, 561, 562, 546), (544, 560, 561, 545), (547, 563, 560, 544), (546, 562, 559, 543), (535, 541, 558, 552), (534, 540, 557, 550), (540, 539, 556, 557), (537, 538, 555, 554), (536, 537, 554, 553), (539, 536, 553, 556), (538, 535, 552, 555), (511, 504, 566, 569), (512, 506, 567, 570), (506, 509, 568, 567), (509, 511, 569, 568), (514, 512, 570, 571), (502, 514, 571, 580), (504, 516, 572, 566), (527, 576, 573, 520), (528, 577, 574, 522), (522, 574, 575, 525), (525, 575, 576, 527), (530, 578, 577, 528), (518, 581, 578, 530), (520, 573, 579, 532), (502, 580, 581, 518), (541, 572, 579, 549), (635, 632, 585, 590), (636, 633, 587, 593), (633, 634, 588, 587), (634, 635, 590, 588), (637, 636, 593, 595), (630, 637, 595, 583), (632, 638, 597, 585), (642, 606, 601, 639), (643, 609, 603, 640), (640, 603, 604, 641), (641, 604, 606, 642), (644, 611, 609, 643), (631, 599, 611, 644), (639, 601, 613, 645), (594, 582, 598, 610), (591, 589, 605, 607), (630, 583, 599, 631), (592, 594, 610, 608), (590, 585, 601, 606), (583, 595, 611, 599), (588, 590, 606, 604), (584, 591, 607, 600), (589, 586, 602, 605), (652, 596, 612, 659), (593, 587, 603, 609), (585, 597, 613, 601), (586, 592, 608, 602), (596, 584, 600, 612), (595, 593, 609, 611), (587, 588, 604, 603), (638, 621, 629, 645), (660, 614, 622, 661), (653, 623, 629, 659), (661, 622, 628, 658), (658, 628, 627, 657), (655, 625, 626, 656), (654, 624, 625, 655), (657, 627, 624, 654), (656, 626, 623, 653), (646, 652, 621, 615), (660, 651, 620, 614), (651, 650, 619, 620), (648, 649, 618, 617), (647, 648, 617, 616), (650, 647, 616, 619), (649, 646, 615, 618), (597, 638, 645, 613), (614, 630, 631, 622), (623, 639, 645, 629), (622, 631, 644, 628), (628, 644, 643, 627), (625, 641, 642, 626), (624, 640, 641, 625), (627, 643, 640, 624), (626, 642, 639, 623), (615, 621, 638, 632), (614, 620, 637, 630), (620, 619, 636, 637), (617, 618, 635, 634), (616, 617, 634, 633), (619, 616, 633, 636), (618, 615, 632, 635), (591, 584, 646, 649), (592, 586, 647, 650), (586, 589, 648, 647), (589, 591, 649, 648), (594, 592, 650, 651), (582, 594, 651, 660), (584, 596, 652, 646), (607, 656, 653, 600), (608, 657, 654, 602), (602, 654, 655, 605), (605, 655, 656, 607), (610, 658, 657, 608), (598, 661, 658, 610), (600, 653, 659, 612), (582, 660, 661, 598), (621, 652, 659, 629), (715, 712, 665, 670), (716, 713, 667, 673), (713, 714, 668, 667), (714, 715, 670, 668), (717, 716, 673, 675), (710, 717, 675, 663), (712, 718, 677, 665), (722, 686, 681, 719), (723, 689, 683, 720), (720, 683, 684, 721), (721, 684, 686, 722), (724, 691, 689, 723), (711, 679, 691, 724), (719, 681, 693, 725), (674, 662, 678, 690), (671, 669, 685, 687), (710, 663, 679, 711), (672, 674, 690, 688), (670, 665, 681, 686), (663, 675, 691, 679), (668, 670, 686, 684), (664, 671, 687, 680), (669, 666, 682, 685), (732, 676, 692, 739), (673, 667, 683, 689), (665, 677, 693, 681), (666, 672, 688, 682), (676, 664, 680, 692), (675, 673, 689, 691), (667, 668, 684, 683), (718, 701, 709, 725), (740, 694, 702, 741), (733, 703, 709, 739), (741, 702, 708, 738), (738, 708, 707, 737), (735, 705, 706, 736), (734, 704, 705, 735), (737, 707, 704, 734), (736, 706, 703, 733), (726, 732, 701, 695), (740, 731, 700, 694), (731, 730, 699, 700), (728, 729, 698, 697), (727, 728, 697, 696), (730, 727, 696, 699), (729, 726, 695, 698), (677, 718, 725, 693), (694, 710, 711, 702), (703, 719, 725, 709), (702, 711, 724, 708), (708, 724, 723, 707), (705, 721, 722, 706), (704, 720, 721, 705), (707, 723, 720, 704), (706, 722, 719, 703), (695, 701, 718, 712), (694, 700, 717, 710), (700, 699, 716, 717), (697, 698, 715, 714), (696, 697, 714, 713), (699, 696, 713, 716), (698, 695, 712, 715), (671, 664, 726, 729), (672, 666, 727, 730), (666, 669, 728, 727), (669, 671, 729, 728), (674, 672, 730, 731), (662, 674, 731, 740), (664, 676, 732, 726), (687, 736, 733, 680), (688, 737, 734, 682), (682, 734, 735, 685), (685, 735, 736, 687), (690, 738, 737, 688), (678, 741, 738, 690), (680, 733, 739, 692), (662, 740, 741, 678), (701, 732, 739, 709), (795, 792, 745, 750), (796, 793, 747, 753), (793, 794, 748, 747), (794, 795, 750, 748), (797, 796, 753, 755), (790, 797, 755, 743), (792, 798, 757, 745), (802, 766, 761, 799), (803, 769, 763, 800), (800, 763, 764, 801), (801, 764, 766, 802), (804, 771, 769, 803), (791, 759, 771, 804), (799, 761, 773, 805), (754, 742, 758, 770), (751, 749, 765, 767), (790, 743, 759, 791), (752, 754, 770, 768), (750, 745, 761, 766), (743, 755, 771, 759), (748, 750, 766, 764), (744, 751, 767, 760), (749, 746, 762, 765), (812, 756, 772, 819), (753, 747, 763, 769), (745, 757, 773, 761), (746, 752, 768, 762), (756, 744, 760, 772), (755, 753, 769, 771), (747, 748, 764, 763), (798, 781, 789, 805), (820, 774, 782, 821), (813, 783, 789, 819), (821, 782, 788, 818), (818, 788, 787, 817), (815, 785, 786, 816), (814, 784, 785, 815), (817, 787, 784, 814), (816, 786, 783, 813), (806, 812, 781, 775), (820, 811, 780, 774), (811, 810, 779, 780), (808, 809, 778, 777), (807, 808, 777, 776), (810, 807, 776, 779), (809, 806, 775, 778), (757, 798, 805, 773), (774, 790, 791, 782), (783, 799, 805, 789), (782, 791, 804, 788), (788, 804, 803, 787), (785, 801, 802, 786), (784, 800, 801, 785), (787, 803, 800, 784), (786, 802, 799, 783), (775, 781, 798, 792), (774, 780, 797, 790), (780, 779, 796, 797), (777, 778, 795, 794), (776, 777, 794, 793), (779, 776, 793, 796), (778, 775, 792, 795), (751, 744, 806, 809), (752, 746, 807, 810), (746, 749, 808, 807), (749, 751, 809, 808), (754, 752, 810, 811), (742, 754, 811, 820), (744, 756, 812, 806), (767, 816, 813, 760), (768, 817, 814, 762), (762, 814, 815, 765), (765, 815, 816, 767), (770, 818, 817, 768), (758, 821, 818, 770), (760, 813, 819, 772), (742, 820, 821, 758), (781, 812, 819, 789), (940, 823, 825, 939), (939, 825, 827, 938), (938, 827, 829, 937), (937, 829, 831, 936), (936, 831, 833, 935), (935, 833, 835, 934), (934, 835, 837, 933), (933, 837, 839, 932), (932, 839, 841, 931), (930, 845, 823, 940), (822, 824, 826, 828, 830, 832, 834, 836, 838, 840, 842, 844), (880, 857, 846, 881), (879, 856, 857, 880), (878, 855, 856, 879), (877, 854, 855, 878), (876, 853, 854, 877), (875, 852, 853, 876), (874, 851, 852, 875), (873, 850, 851, 874), (872, 849, 850, 873), (871, 848, 849, 872), (870, 847, 848, 871), (881, 846, 847, 870), (857, 869, 858, 846), (856, 868, 869, 857), (855, 867, 868, 856), (854, 866, 867, 855), (853, 865, 866, 854), (852, 864, 865, 853), (851, 863, 864, 852), (850, 862, 863, 851), (849, 861, 862, 850), (848, 860, 861, 849), (847, 859, 860, 848), (846, 858, 859, 847), (822, 881, 870, 824), (824, 870, 871, 826), (826, 871, 872, 828), (828, 872, 873, 830), (830, 873, 874, 832), (832, 874, 875, 834), (834, 875, 876, 836), (836, 876, 877, 838), (838, 877, 878, 840), (840, 878, 879, 842), (842, 879, 880, 844), (844, 880, 881, 822), (835, 833, 887, 888), (833, 831, 886, 887), (831, 829, 885, 886), (823, 845, 893, 882), (825, 823, 882, 883), (829, 827, 884, 885), (845, 843, 892, 893), (827, 825, 883, 884), (843, 841, 891, 892), (841, 839, 890, 891), (839, 837, 889, 890), (837, 835, 888, 889), (882, 893, 905, 894), (884, 883, 895, 896), (891, 890, 902, 903), (888, 887, 899, 900), (885, 884, 896, 897), (892, 891, 903, 904), (889, 888, 900, 901), (886, 885, 897, 898), (893, 892, 904, 905), (883, 882, 894, 895), (890, 889, 901, 902), (887, 886, 898, 899), (899, 898, 910, 922, 911), (894, 905, 917, 929, 906), (896, 895, 907, 919, 908), (903, 902, 914, 926, 915), (900, 899, 911, 923, 912), (897, 896, 908, 920, 909), (904, 903, 915, 927, 916), (901, 900, 912, 924, 913), (898, 897, 909, 921, 910), (905, 904, 916, 928, 917), (895, 894, 906, 918, 907), (902, 901, 913, 925, 914), (869, 930, 940, 858), (845, 930, 869, 868, 843), (866, 932, 931, 867), (865, 933, 932, 866), (864, 934, 933, 865), (863, 935, 934, 864), (862, 936, 935, 863), (861, 937, 936, 862), (860, 938, 937, 861), (859, 939, 938, 860), (858, 940, 939, 859), (843, 868, 867, 931, 841), (913, 924, 941), (926, 914, 941), (919, 907, 941), (914, 925, 941), (927, 915, 941), (907, 918, 941), (920, 908, 941), (915, 926, 941), (928, 916, 941), (908, 919, 941), (921, 909, 941), (916, 927, 941), (929, 917, 941), (909, 920, 941), (922, 910, 941), (917, 928, 941), (910, 921, 941), (923, 911, 941), (906, 929, 941), (911, 922, 941), (924, 912, 941), (912, 923, 941), (925, 913, 941), (918, 906, 941)])
me_cylinder_001.polygons.foreach_set('use_smooth', [True] * 935)
me_cylinder_001.polygons.foreach_set('material_index', [0, 0, 0, 0, 0, 0, 0, 0, 0, 0, 0, 0, 0, 0, 0, 0, 0, 0, 0, 0, 0, 0, 0, 0, 0, 0, 0, 0, 0, 0, 0, 0, 0, 0, 0, 0, 0, 0, 0, 0, 0, 0, 0, 0, 0, 0, 0, 0, 0, 0, 0, 0, 0, 0, 0, 0, 0, 0, 0, 0, 0, 0, 0, 0, 0, 0, 0, 0, 0, 0, 0, 0, 0, 0, 0, 0, 0, 0, 0, 0, 0, 0, 0, 0, 0, 0, 0, 0, 0, 0, 0, 0, 0, 0, 0, 0, 0, 0, 0, 0, 0, 0, 0, 0, 0, 0, 0, 0, 0, 0, 0, 0, 0, 0, 0, 0, 0, 0, 0, 0, 0, 0, 0, 0, 0, 0, 0, 0, 0, 0, 0, 0, 0, 0, 0, 0, 0, 0, 0, 0, 0, 0, 0, 0, 0, 0, 0, 0, 0, 0, 0, 0, 0, 0, 0, 0, 0, 0, 0, 0, 0, 0, 0, 0, 0, 0, 0, 0, 0, 0, 0, 0, 0, 0, 0, 0, 0, 0, 0, 0, 0, 0, 0, 0, 0, 0, 0, 0, 0, 0, 0, 0, 1, 1, 1, 1, 1, 1, 1, 1, 1, 1, 1, 1, 1, 1, 1, 1, 1, 1, 1, 1, 1, 1, 1, 1, 1, 1, 1, 1, 1, 1, 1, 1, 1, 1, 1, 1, 1, 1, 1, 1, 1, 1, 1, 1, 1, 1, 1, 1, 1, 1, 1, 1, 1, 1, 1, 1, 1, 1, 1, 1, 1, 1, 1, 1, 1, 1, 1, 1, 1, 1, 1, 1, 1, 1, 1, 1, 1, 1, 1, 1, 1, 1, 1, 1, 1, 1, 1, 1, 1, 1, 1, 1, 1, 1, 1, 1, 1, 1, 1, 1, 1, 1, 1, 1, 1, 1, 1, 1, 1, 1, 1, 1, 1, 1, 1, 1, 1, 1, 1, 1, 1, 1, 1, 1, 1, 1, 1, 1, 1, 1, 1, 1, 1, 1, 1, 1, 1, 1, 1, 1, 1, 1, 1, 1, 1, 1, 1, 1, 1, 1, 1, 1, 1, 1, 1, 1, 1, 1, 1, 1, 1, 1, 1, 1, 1, 1, 1, 1, 1, 1, 1, 1, 1, 1, 1, 1, 1, 1, 1, 1, 1, 1, 1, 1, 1, 1, 1, 1, 1, 1, 1, 1, 1, 1, 1, 1, 1, 1, 1, 1, 1, 1, 1, 1, 1, 1, 1, 1, 1, 1, 1, 1, 1, 1, 1, 1, 1, 1, 1, 1, 1, 1, 1, 1, 1, 1, 1, 1, 1, 1, 1, 1, 1, 1, 1, 1, 1, 1, 1, 1, 1, 1, 1, 1, 1, 1, 1, 1, 1, 1, 1, 1, 1, 1, 1, 1, 1, 1, 1, 1, 1, 1, 1, 1, 1, 1, 1, 1, 1, 1, 1, 1, 1, 1, 1, 1, 1, 1, 1, 1, 1, 1, 1, 1, 1, 1, 1, 1, 1, 1, 1, 1, 1, 1, 1, 1, 1, 1, 1, 1, 1, 1, 1, 1, 1, 1, 1, 1, 1, 1, 1, 1, 1, 1, 1, 1, 1, 1, 1, 1, 1, 1, 1, 1, 1, 1, 1, 1, 1, 1, 1, 1, 1, 1, 1, 1, 1, 1, 1, 1, 1, 1, 1, 1, 1, 1, 1, 1, 1, 1, 1, 1, 1, 1, 1, 1, 1, 1, 1, 1, 1, 1, 1, 1, 1, 1, 1, 1, 1, 1, 1, 1, 1, 1, 1, 1, 1, 1, 1, 1, 1, 1, 1, 1, 1, 1, 1, 1, 1, 1, 1, 1, 1, 1, 1, 1, 1, 1, 1, 1, 1, 1, 1, 1, 1, 1, 1, 1, 1, 1, 1, 1, 1, 1, 1, 1, 1, 1, 1, 1, 1, 1, 1, 1, 1, 1, 1, 1, 1, 1, 1, 1, 1, 1, 1, 1, 1, 1, 1, 1, 1, 1, 1, 1, 1, 1, 1, 1, 1, 1, 1, 1, 1, 1, 1, 1, 1, 1, 1, 1, 1, 1, 1, 1, 1, 1, 1, 1, 1, 1, 1, 1, 1, 1, 1, 1, 1, 1, 1, 1, 1, 1, 1, 1, 1, 1, 1, 1, 1, 1, 1, 1, 1, 1, 1, 1, 1, 1, 1, 1, 1, 1, 1, 1, 1, 1, 1, 1, 1, 1, 1, 1, 1, 1, 1, 1, 1, 1, 1, 1, 1, 1, 1, 1, 1, 1, 1, 1, 1, 1, 1, 1, 1, 1, 1, 1, 1, 1, 1, 1, 1, 1, 1, 1, 1, 1, 1, 1, 1, 1, 1, 1, 1, 1, 1, 1, 1, 1, 1, 1, 1, 1, 1, 1, 1, 1, 1, 1, 1, 1, 1, 1, 1, 1, 1, 1, 1, 1, 1, 1, 1, 1, 1, 1, 1, 1, 1, 1, 1, 1, 1, 1, 1, 1, 1, 1, 1, 1, 1, 1, 1, 1, 1, 1, 1, 1, 1, 1, 1, 1, 1, 1, 1, 1, 1, 1, 1, 1, 1, 1, 1, 1, 1, 1, 2, 2, 2, 2, 2, 2, 2, 2, 2, 2, 2, 2, 2, 2, 2, 2, 2, 2, 2, 2, 2, 2, 2, 2, 2, 2, 2, 2, 2, 2, 2, 2, 2, 2, 2, 2, 2, 2, 2, 2, 2, 2, 2, 2, 2, 2, 2, 2, 2, 2, 2, 2, 2, 2, 2, 2, 2, 2, 2, 2, 2, 2, 2, 2, 2, 2, 2, 2, 2, 2, 2, 2, 2, 2, 2, 2, 2, 2, 2, 2, 2, 2, 2, 2, 2, 2, 2, 2, 2, 2, 2, 2, 2, 2, 2, 2, 2, 2, 2, 2, 2, 2, 2, 2, 2, 2, 2, 2, 2, 2, 2, 2, 2, 2, 2, 2, 2, 2, 2])
me_cylinder_001.materials.append(mat_material_001)
me_cylinder_001.materials.append(mat_material_003)
me_cylinder_001.materials.append(mat_material_002)
me_cylinder_001.use_remesh_preserve_volume = False
me_cylinder_001.use_remesh_preserve_attributes = False
me_cylinder_001.use_mirror_vertex_groups = False
me_cylinder_001.update()

# ---- objects
ob_lamp_001 = bpy.data.objects.new('Lamp.001', light_lamp_001)
ob_plane = bpy.data.objects.new('Plane', me_plane_002)
ob_hemi = bpy.data.objects.new('Hemi', light_hemi)
ob_plane_004 = bpy.data.objects.new('Plane.004', me_plane_004)
ob_cylinder = bpy.data.objects.new('Cylinder', me_cylinder_001)
ob_lamp = bpy.data.objects.new('Lamp', light_lamp)
ob_camera = bpy.data.objects.new('Camera', cam_camera)

# ---- transforms, parenting, visibility, modifiers, constraints
ob_lamp_001.location = (-2.177, -7.308, 5.904)
ob_lamp_001.rotation_euler = (1.158, -0.5761, -0.7497)
ob_lamp_001.lock_rotations_4d = False
ob_lamp_001.empty_display_type = 'ARROWS'
ob_lamp_001.color = (0.0, 0.0, 0.0, 0.0)
ob_lamp_001.lineart.crease_threshold = 0.0
ob_plane.location = (0.0, 0.0, -0.2519)
ob_plane.rotation_euler = (0.0, -0.0, -0.7313)
ob_plane.scale = (150.0, 150.0, 150.0)
ob_plane.hide_viewport = True
ob_plane.hide_render = True
ob_plane.lineart.crease_threshold = 0.0
ob_hemi.location = (0.8126, 0.1284, 5.881)
ob_hemi.hide_viewport = True
ob_hemi.hide_render = True
ob_hemi.lineart.crease_threshold = 0.0
ob_plane_004.location = (-3.051, 8.777, 5.814)
ob_plane_004.hide_viewport = True
ob_plane_004.hide_render = True
ob_plane_004.lineart.crease_threshold = 0.0
ob_cylinder.location = (0.7359, 0.02019, 0.0337)
ob_cylinder.scale = (1.665, 1.665, 2.521)
ob_cylinder.lineart.crease_threshold = 0.0
_m = ob_cylinder.modifiers.new('Subsurf', 'SUBSURF')
_m.uv_smooth = 'PRESERVE_CORNERS'
_m.quality = 2
_m.levels = 2
_m.show_only_control_edges = False
ob_lamp.location = (5.466, -4.601, 5.904)
ob_lamp.rotation_euler = (1.295, 0.669, 0.9251)
ob_lamp.lock_rotations_4d = False
ob_lamp.empty_display_type = 'ARROWS'
ob_lamp.color = (0.0, 0.0, 0.0, 0.0)
ob_lamp.lineart.crease_threshold = 0.0
ob_camera.location = (3.29, -4.572, 3.959)
ob_camera.rotation_euler = (1.088, -7.042e-06, 0.4999)
ob_camera.scale = (1.0, 1.0, 1.0)
ob_camera.lock_rotations_4d = False
ob_camera.empty_display_type = 'ARROWS'
ob_camera.color = (0.0, 0.0, 0.0, 0.0)
ob_camera.display_type = 'WIRE'
ob_camera.lineart.crease_threshold = 0.0

# ---- collection membership
col_collection_1.objects.link(ob_lamp_001)
col_collection_1.objects.link(ob_plane)
col_collection_1.objects.link(ob_hemi)
col_collection_1.objects.link(ob_plane_004)
col_collection_1.objects.link(ob_cylinder)
col_collection_1.objects.link(ob_lamp)
col_collection_1.objects.link(ob_camera)

# ---- scene / render settings (as saved in the file)
scene.camera = ob_camera
scene.frame_start = 1; scene.frame_end = 250; scene.frame_set(0)
scene.render.engine = 'CYCLES'
scene.render.resolution_x = 1080
scene.render.dither_intensity = 0.0
scene.render.film_transparent = True
scene.render.use_border = True
scene.cycles.use_denoising = False
scene.cycles.samples = 500
scene.cycles.sampling_pattern = 'TABULATED_SOBOL'
scene.cycles.light_sampling_threshold = 0.0
scene.cycles.use_adaptive_sampling = False
scene.cycles.use_light_tree = False
scene.cycles.blur_glossy = 0.0
scene.cycles.pixel_filter_type = 'GAUSSIAN'
scene.cycles.sample_clamp_indirect = 0.0
scene.view_settings.view_transform = 'Standard'
bpy.context.view_layer.update()
